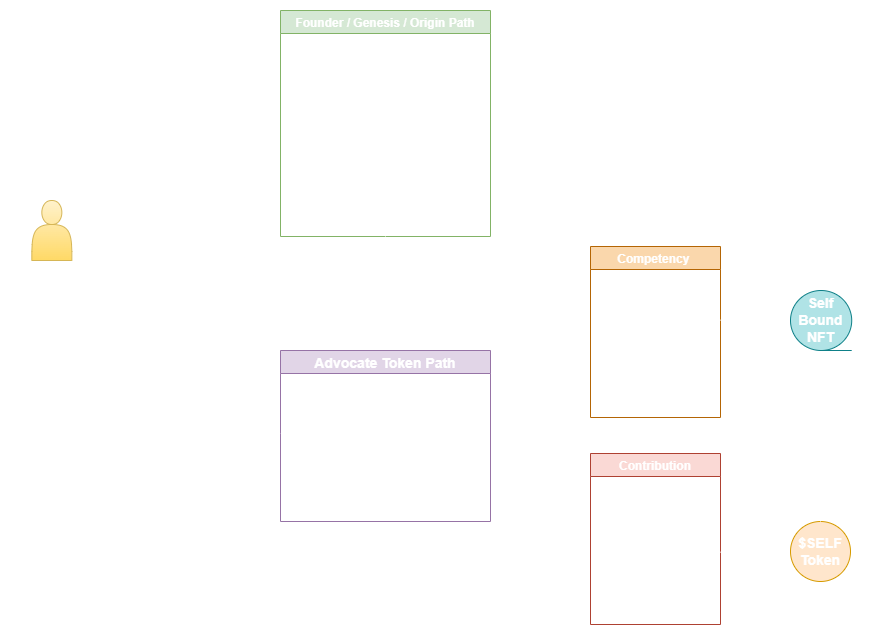

The diagram above was exported from draw.io. Its source (the exported page's mxGraphModel, read from the mxfile embedded in the PNG):
<mxGraphModel dx="1718" dy="885" grid="1" gridSize="10" guides="1" tooltips="1" connect="1" arrows="1" fold="1" page="1" pageScale="1" pageWidth="925" pageHeight="650" math="0" shadow="0">
  <root>
    <mxCell id="0" />
    <mxCell id="1" parent="0" />
    <mxCell id="6SEdUfDA2xt_wmEGRsdp-2" value="&lt;h1&gt;SpiritDAO&lt;br&gt;Member Journey&lt;/h1&gt;" style="text;html=1;strokeColor=none;fillColor=none;spacing=5;spacingTop=-20;whiteSpace=wrap;overflow=hidden;rounded=0;fontColor=#FFFFFF;" vertex="1" parent="1">
      <mxGeometry x="20" y="20" width="230" height="70" as="geometry" />
    </mxCell>
    <mxCell id="6SEdUfDA2xt_wmEGRsdp-12" value="Advocate Token Path" style="swimlane;fontSize=14;fillColor=#e1d5e7;strokeColor=#9673a6;fontColor=#FFFFFF;" vertex="1" parent="1">
      <mxGeometry x="300" y="360" width="210" height="171" as="geometry" />
    </mxCell>
    <mxCell id="6SEdUfDA2xt_wmEGRsdp-31" value="&lt;b style=&quot;font-size: 13px; background-color: initial;&quot;&gt;No financial cost&amp;nbsp;&lt;/b&gt;&lt;span style=&quot;font-size: 13px; background-color: initial;&quot;&gt;- earned via community contribution and/or competency demonstration&lt;br&gt;&lt;/span&gt;&lt;br style=&quot;font-size: 13px; background-color: initial;&quot;&gt;&lt;span style=&quot;font-size: 13px; background-color: initial;&quot;&gt;&lt;b&gt;Nontransferable &lt;/b&gt;NFTs used to assign access permissions and develop reputation&lt;/span&gt;" style="text;html=1;strokeColor=none;fillColor=none;align=left;verticalAlign=middle;whiteSpace=wrap;rounded=0;fontSize=14;fontColor=#FFFFFF;" vertex="1" parent="6SEdUfDA2xt_wmEGRsdp-12">
      <mxGeometry x="10" y="21" width="200" height="150" as="geometry" />
    </mxCell>
    <mxCell id="6SEdUfDA2xt_wmEGRsdp-32" value="" style="endArrow=classic;html=1;rounded=0;fontSize=13;fontColor=#FFFFFF;exitX=1;exitY=0.5;exitDx=0;exitDy=0;strokeColor=#FFFFFF;" edge="1" parent="6SEdUfDA2xt_wmEGRsdp-12">
      <mxGeometry width="50" height="50" relative="1" as="geometry">
        <mxPoint x="-200" y="-120" as="sourcePoint" />
        <mxPoint y="84" as="targetPoint" />
      </mxGeometry>
    </mxCell>
    <mxCell id="6SEdUfDA2xt_wmEGRsdp-16" value="Founder / Genesis / Origin Path" style="swimlane;fontSize=12;fillColor=#d5e8d4;strokeColor=#82b366;fontColor=#FFFFFF;" vertex="1" parent="1">
      <mxGeometry x="300" y="20" width="210" height="226" as="geometry">
        <mxRectangle x="300" y="20" width="170" height="30" as="alternateBounds" />
      </mxGeometry>
    </mxCell>
    <mxCell id="6SEdUfDA2xt_wmEGRsdp-29" value="&lt;span style=&quot;font-size: 13px; background-color: initial;&quot;&gt;Token releases rolled out to members individually&lt;br&gt;&lt;/span&gt;&lt;br&gt;&lt;span style=&quot;font-size: 13px; background-color: initial;&quot;&gt;Whitelist spots earned through community contribution and/or competency demonstration&lt;/span&gt;&lt;br&gt;&lt;span style=&quot;font-size: 13px; background-color: initial;&quot;&gt;&lt;br&gt;1 per person/wallet - strictly enforced. &lt;b&gt;May be resold.&lt;/b&gt;&lt;/span&gt;&lt;br&gt;&lt;span style=&quot;font-size: 13px; background-color: initial;&quot;&gt;&lt;br&gt;Perpetual unique costs/perks associated with each level&lt;/span&gt;" style="text;html=1;strokeColor=none;fillColor=none;align=left;verticalAlign=middle;whiteSpace=wrap;rounded=0;fontSize=14;fontColor=#FFFFFF;" vertex="1" parent="6SEdUfDA2xt_wmEGRsdp-16">
      <mxGeometry x="1" y="49" width="210" height="150" as="geometry" />
    </mxCell>
    <mxCell id="6SEdUfDA2xt_wmEGRsdp-11" value="" style="endArrow=classic;html=1;rounded=0;fontSize=21;exitX=1;exitY=0.5;exitDx=0;exitDy=0;fontColor=#FFFFFF;strokeColor=#FFFFFF;" edge="1" parent="6SEdUfDA2xt_wmEGRsdp-16">
      <mxGeometry width="50" height="50" relative="1" as="geometry">
        <mxPoint x="-200" y="220" as="sourcePoint" />
        <mxPoint y="100" as="targetPoint" />
      </mxGeometry>
    </mxCell>
    <mxCell id="6SEdUfDA2xt_wmEGRsdp-18" value="Prospective Member" style="text;html=1;strokeColor=none;fillColor=none;align=center;verticalAlign=middle;whiteSpace=wrap;rounded=0;fontSize=14;fontColor=#FFFFFF;" vertex="1" parent="1">
      <mxGeometry x="41.339999999999975" y="279" width="60" height="30" as="geometry" />
    </mxCell>
    <mxCell id="6SEdUfDA2xt_wmEGRsdp-22" value="&lt;b&gt;$SELF&lt;br&gt;Token&lt;/b&gt;" style="ellipse;whiteSpace=wrap;html=1;aspect=fixed;fontSize=14;fillColor=#ffe6cc;strokeColor=#d79b00;fontColor=#FFFFFF;" vertex="1" parent="1">
      <mxGeometry x="810" y="531" width="60" height="60" as="geometry" />
    </mxCell>
    <mxCell id="6SEdUfDA2xt_wmEGRsdp-25" value="" style="endArrow=classic;html=1;rounded=0;fontSize=14;fontColor=#FFFFFF;strokeColor=#FFFFFF;" edge="1" parent="1">
      <mxGeometry width="50" height="50" relative="1" as="geometry">
        <mxPoint x="528" y="451" as="sourcePoint" />
        <mxPoint x="600" y="390" as="targetPoint" />
      </mxGeometry>
    </mxCell>
    <mxCell id="6SEdUfDA2xt_wmEGRsdp-33" value="" style="endArrow=classic;html=1;rounded=0;fontSize=13;fontColor=#FFFFFF;entryX=0.5;entryY=0;entryDx=0;entryDy=0;exitX=0.5;exitY=1;exitDx=0;exitDy=0;strokeColor=#FFFFFF;" edge="1" parent="1" source="6SEdUfDA2xt_wmEGRsdp-16" target="6SEdUfDA2xt_wmEGRsdp-12">
      <mxGeometry width="50" height="50" relative="1" as="geometry">
        <mxPoint x="380" y="309" as="sourcePoint" />
        <mxPoint x="430" y="259" as="targetPoint" />
      </mxGeometry>
    </mxCell>
    <mxCell id="6SEdUfDA2xt_wmEGRsdp-34" value="&lt;b&gt;Founder Token &lt;/b&gt;minters&amp;nbsp;will receive a separate &lt;b&gt;Advocate Token&lt;/b&gt;&amp;nbsp;representing their identity, agency, &amp;amp; access within SpiritDAO." style="text;html=1;strokeColor=none;fillColor=none;align=left;verticalAlign=middle;whiteSpace=wrap;rounded=0;fontSize=13;fontColor=#FFFFFF;" vertex="1" parent="1">
      <mxGeometry x="210" y="250" width="200" height="100" as="geometry" />
    </mxCell>
    <mxCell id="6SEdUfDA2xt_wmEGRsdp-38" value="Competency " style="swimlane;fontSize=12;fillColor=#fad7ac;strokeColor=#b46504;fontColor=#FFFFFF;" vertex="1" parent="1">
      <mxGeometry x="610" y="256" width="130" height="171" as="geometry" />
    </mxCell>
    <mxCell id="6SEdUfDA2xt_wmEGRsdp-41" value="&lt;div style=&quot;&quot;&gt;&lt;span style=&quot;background-color: initial;&quot;&gt;Option of open ended test/interview or free online courses.&amp;nbsp;&lt;/span&gt;&lt;/div&gt;&lt;div style=&quot;&quot;&gt;&lt;span style=&quot;background-color: initial;&quot;&gt;&lt;br&gt;&lt;/span&gt;&lt;/div&gt;&lt;div style=&quot;&quot;&gt;&lt;span style=&quot;background-color: initial;&quot;&gt;Full course completion&amp;nbsp; bypasses test/&amp;nbsp; interview.&amp;nbsp;&lt;/span&gt;&lt;/div&gt;" style="text;html=1;strokeColor=none;fillColor=none;align=center;verticalAlign=middle;whiteSpace=wrap;rounded=0;fontSize=12;fontColor=#FFFFFF;" vertex="1" parent="6SEdUfDA2xt_wmEGRsdp-38">
      <mxGeometry y="26.5" width="130" height="144.5" as="geometry" />
    </mxCell>
    <mxCell id="6SEdUfDA2xt_wmEGRsdp-42" value="Contribution" style="swimlane;fontSize=12;fillColor=#fad9d5;strokeColor=#ae4132;startSize=23;fontColor=#FFFFFF;" vertex="1" parent="1">
      <mxGeometry x="610" y="463" width="130" height="171" as="geometry" />
    </mxCell>
    <mxCell id="6SEdUfDA2xt_wmEGRsdp-43" value="&lt;div style=&quot;&quot;&gt;Earn $SELF token for the directing your focus and energy towards our projects.&amp;nbsp;&lt;/div&gt;&lt;div style=&quot;&quot;&gt;&lt;br&gt;&lt;/div&gt;&lt;div style=&quot;&quot;&gt;&lt;b&gt;No Liquidity Pool&lt;/b&gt;&lt;br&gt;Exchange for access to DAO resources/agency within community.&amp;nbsp;&lt;/div&gt;" style="text;html=1;strokeColor=none;fillColor=none;align=center;verticalAlign=middle;whiteSpace=wrap;rounded=0;fontSize=12;fontColor=#FFFFFF;" vertex="1" parent="6SEdUfDA2xt_wmEGRsdp-42">
      <mxGeometry y="26.5" width="130" height="144.5" as="geometry" />
    </mxCell>
    <mxCell id="6SEdUfDA2xt_wmEGRsdp-44" value="" style="endArrow=classic;html=1;rounded=0;fontSize=14;fontColor=#FFFFFF;strokeColor=#FFFFFF;" edge="1" parent="1">
      <mxGeometry width="50" height="50" relative="1" as="geometry">
        <mxPoint x="528" y="463" as="sourcePoint" />
        <mxPoint x="600" y="509" as="targetPoint" />
      </mxGeometry>
    </mxCell>
    <mxCell id="6SEdUfDA2xt_wmEGRsdp-45" style="edgeStyle=orthogonalEdgeStyle;rounded=0;orthogonalLoop=1;jettySize=auto;html=1;exitX=1;exitY=0.5;exitDx=0;exitDy=0;fontSize=12;fontColor=#FFFFFF;strokeColor=#FFFFFF;" edge="1" parent="1" source="6SEdUfDA2xt_wmEGRsdp-43" target="6SEdUfDA2xt_wmEGRsdp-22">
      <mxGeometry relative="1" as="geometry" />
    </mxCell>
    <mxCell id="6SEdUfDA2xt_wmEGRsdp-58" style="edgeStyle=orthogonalEdgeStyle;rounded=0;orthogonalLoop=1;jettySize=auto;html=1;exitX=0.5;exitY=0;exitDx=0;exitDy=0;fontSize=20;fontColor=#FFFFFF;strokeColor=#FFFFFF;" edge="1" parent="1" source="6SEdUfDA2xt_wmEGRsdp-46">
      <mxGeometry relative="1" as="geometry">
        <mxPoint x="840" y="250" as="targetPoint" />
      </mxGeometry>
    </mxCell>
    <mxCell id="6SEdUfDA2xt_wmEGRsdp-46" value="Self Bound&lt;br style=&quot;font-size: 14px;&quot;&gt;NFT" style="shape=tapeData;whiteSpace=wrap;html=1;perimeter=ellipsePerimeter;fontSize=14;fontStyle=1;fillColor=#b0e3e6;strokeColor=#0e8088;fontColor=#FFFFFF;" vertex="1" parent="1">
      <mxGeometry x="810" y="300" width="61.22" height="60" as="geometry" />
    </mxCell>
    <mxCell id="6SEdUfDA2xt_wmEGRsdp-47" value="" style="endArrow=classic;html=1;rounded=0;fontSize=14;fontColor=#FFFFFF;entryX=0;entryY=0.5;entryDx=0;entryDy=0;strokeColor=#FFFFFF;" edge="1" parent="1" target="6SEdUfDA2xt_wmEGRsdp-46">
      <mxGeometry width="50" height="50" relative="1" as="geometry">
        <mxPoint x="740" y="329.5" as="sourcePoint" />
        <mxPoint x="790" y="329.5" as="targetPoint" />
      </mxGeometry>
    </mxCell>
    <mxCell id="6SEdUfDA2xt_wmEGRsdp-48" value="Earn" style="text;html=1;strokeColor=none;fillColor=none;align=center;verticalAlign=middle;whiteSpace=wrap;rounded=0;fontSize=14;fontColor=#FFFFFF;fontStyle=1" vertex="1" parent="1">
      <mxGeometry x="740" y="300" width="60" height="30" as="geometry" />
    </mxCell>
    <mxCell id="6SEdUfDA2xt_wmEGRsdp-49" value="" style="endArrow=classic;html=1;rounded=0;fontSize=14;fontColor=#FFFFFF;entryX=0.5;entryY=1;entryDx=0;entryDy=0;strokeColor=#FFFFFF;" edge="1" parent="1" target="6SEdUfDA2xt_wmEGRsdp-46">
      <mxGeometry width="50" height="50" relative="1" as="geometry">
        <mxPoint x="840" y="531" as="sourcePoint" />
        <mxPoint x="890" y="481" as="targetPoint" />
      </mxGeometry>
    </mxCell>
    <mxCell id="6SEdUfDA2xt_wmEGRsdp-51" value="Use to claim" style="text;html=1;strokeColor=none;fillColor=none;align=center;verticalAlign=middle;whiteSpace=wrap;rounded=0;fontSize=14;fontColor=#FFFFFF;rotation=-90;fontStyle=1" vertex="1" parent="1">
      <mxGeometry x="755.5" y="433" width="141.5" height="28.5" as="geometry" />
    </mxCell>
    <mxCell id="6SEdUfDA2xt_wmEGRsdp-52" value="" style="shape=actor;whiteSpace=wrap;html=1;fontSize=14;fillColor=#fff2cc;gradientColor=#ffd966;strokeColor=#d6b656;fontColor=#FFFFFF;" vertex="1" parent="1">
      <mxGeometry x="51.34" y="210" width="40" height="60" as="geometry" />
    </mxCell>
    <mxCell id="6SEdUfDA2xt_wmEGRsdp-57" value="Ecosystem Access" style="text;html=1;strokeColor=none;fillColor=none;align=center;verticalAlign=middle;whiteSpace=wrap;rounded=0;fontSize=20;fontColor=#FFFFFF;fontStyle=1" vertex="1" parent="1">
      <mxGeometry x="769.86" y="200" width="141.5" height="30" as="geometry" />
    </mxCell>
  </root>
</mxGraphModel>